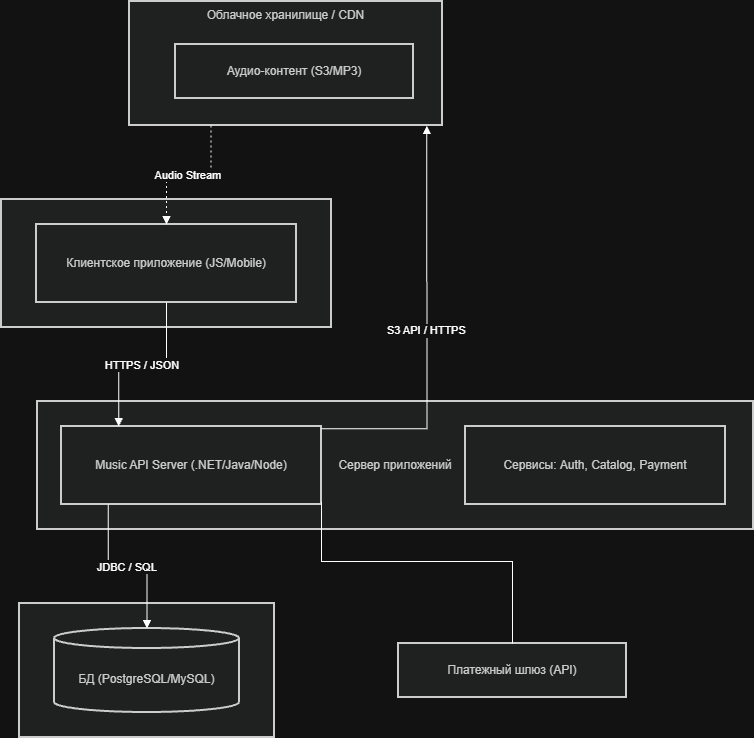

The diagram above was exported from draw.io. Its source (the exported page's mxGraphModel, read from the mxfile embedded in the PNG):
<mxGraphModel dx="1202" dy="775" grid="1" gridSize="10" guides="1" tooltips="1" connect="1" arrows="1" fold="1" page="1" pageScale="1" pageWidth="827" pageHeight="1169" math="0" shadow="0">
  <root>
    <mxCell id="0" />
    <mxCell id="1" parent="0" />
    <mxCell id="4s3YrcpKpR8vKCEqh9wY-1" parent="1" style="whiteSpace=wrap;strokeWidth=2;verticalAlign=top;fillColor=light-dark(#eeeeee,#1f2020);strokeColor=light-dark(#999999,#cccccc);fontColor=light-dark(#333333,#cccccc);" value="Облачное хранилище / CDN" vertex="1">
      <mxGeometry height="124" width="313" x="148" y="20" as="geometry" />
    </mxCell>
    <mxCell id="4s3YrcpKpR8vKCEqh9wY-2" parent="4s3YrcpKpR8vKCEqh9wY-1" style="whiteSpace=wrap;strokeWidth=2;fillColor=light-dark(#eeeeee,#1f2020);strokeColor=light-dark(#999999,#cccccc);fontColor=light-dark(#333333,#cccccc);" value="Аудио-контент (S3/MP3)" vertex="1">
      <mxGeometry height="54" width="238" x="46" y="43" as="geometry" />
    </mxCell>
    <mxCell id="4s3YrcpKpR8vKCEqh9wY-3" parent="1" style="whiteSpace=wrap;strokeWidth=2;fillColor=light-dark(#eeeeee,#1f2020);strokeColor=light-dark(#999999,#cccccc);fontColor=light-dark(#333333,#cccccc);" value="Сервер базы данных" vertex="1">
      <mxGeometry height="134" width="255" x="38" y="622" as="geometry" />
    </mxCell>
    <mxCell id="4s3YrcpKpR8vKCEqh9wY-4" parent="1" style="whiteSpace=wrap;strokeWidth=2;fillColor=light-dark(#eeeeee,#1f2020);strokeColor=light-dark(#999999,#cccccc);fontColor=light-dark(#333333,#cccccc);" value="Сервер приложений" vertex="1">
      <mxGeometry height="128" width="716" x="56" y="420" as="geometry" />
    </mxCell>
    <mxCell id="4s3YrcpKpR8vKCEqh9wY-5" parent="1" style="whiteSpace=wrap;strokeWidth=2;fillColor=light-dark(#eeeeee,#1f2020);strokeColor=light-dark(#999999,#cccccc);fontColor=light-dark(#333333,#cccccc);" value="Устройство пользователя" vertex="1">
      <mxGeometry height="128" width="330" x="20" y="218" as="geometry" />
    </mxCell>
    <mxCell id="4s3YrcpKpR8vKCEqh9wY-6" parent="1" style="whiteSpace=wrap;strokeWidth=2;fillColor=light-dark(#eeeeee,#1f2020);strokeColor=light-dark(#999999,#cccccc);fontColor=light-dark(#333333,#cccccc);" value="Клиентское приложение (JS/Mobile)" vertex="1">
      <mxGeometry height="78" width="260" x="55" y="243" as="geometry" />
    </mxCell>
    <mxCell id="4s3YrcpKpR8vKCEqh9wY-7" parent="1" style="whiteSpace=wrap;strokeWidth=2;fillColor=light-dark(#eeeeee,#1f2020);strokeColor=light-dark(#999999,#cccccc);fontColor=light-dark(#333333,#cccccc);" value="Music API Server (.NET/Java/Node)" vertex="1">
      <mxGeometry height="78" width="260" x="80" y="445" as="geometry" />
    </mxCell>
    <mxCell id="4s3YrcpKpR8vKCEqh9wY-8" parent="1" style="whiteSpace=wrap;strokeWidth=2;fillColor=light-dark(#eeeeee,#1f2020);strokeColor=light-dark(#999999,#cccccc);fontColor=light-dark(#333333,#cccccc);" value="Сервисы: Auth, Catalog, Payment" vertex="1">
      <mxGeometry height="78" width="260" x="484" y="445" as="geometry" />
    </mxCell>
    <mxCell id="4s3YrcpKpR8vKCEqh9wY-9" parent="1" style="shape=cylinder3;boundedLbl=1;backgroundOutline=1;size=10;strokeWidth=2;whiteSpace=wrap;fillColor=light-dark(#eeeeee,#1f2020);strokeColor=light-dark(#999999,#cccccc);fontColor=light-dark(#333333,#cccccc);" value="БД (PostgreSQL/MySQL)" vertex="1">
      <mxGeometry height="84" width="185" x="73" y="647" as="geometry" />
    </mxCell>
    <mxCell id="4s3YrcpKpR8vKCEqh9wY-10" parent="1" style="whiteSpace=wrap;strokeWidth=2;fillColor=light-dark(#eeeeee,#1f2020);strokeColor=light-dark(#999999,#cccccc);fontColor=light-dark(#333333,#cccccc);" value="Платежный шлюз (API)" vertex="1">
      <mxGeometry height="54" width="228" x="417" y="662" as="geometry" />
    </mxCell>
    <mxCell id="4s3YrcpKpR8vKCEqh9wY-11" edge="1" parent="1" source="4s3YrcpKpR8vKCEqh9wY-6" style="startArrow=none;endArrow=block;exitX=0.5;exitY=1;entryX=0.22;entryY=0;rounded=0;edgeStyle=orthogonalEdgeStyle;" target="4s3YrcpKpR8vKCEqh9wY-7" value="HTTPS / JSON">
      <mxGeometry relative="1" as="geometry" />
    </mxCell>
    <mxCell id="4s3YrcpKpR8vKCEqh9wY-12" edge="1" parent="1" source="4s3YrcpKpR8vKCEqh9wY-7" style="startArrow=none;endArrow=block;exitX=0.18;exitY=1;entryX=0.5;entryY=0;rounded=0;edgeStyle=orthogonalEdgeStyle;" target="4s3YrcpKpR8vKCEqh9wY-9" value="JDBC / SQL">
      <mxGeometry relative="1" as="geometry" />
    </mxCell>
    <mxCell id="4s3YrcpKpR8vKCEqh9wY-13" edge="1" parent="1" source="4s3YrcpKpR8vKCEqh9wY-7" style="startArrow=none;endArrow=none;exitX=1;exitY=0.97;entryX=0.5;entryY=0;rounded=0;edgeStyle=orthogonalEdgeStyle;" target="4s3YrcpKpR8vKCEqh9wY-10" value="">
      <mxGeometry relative="1" as="geometry">
        <Array as="points">
          <mxPoint x="340" y="580" />
          <mxPoint x="531" y="580" />
        </Array>
      </mxGeometry>
    </mxCell>
    <mxCell id="4s3YrcpKpR8vKCEqh9wY-14" edge="1" parent="1" source="4s3YrcpKpR8vKCEqh9wY-7" style="startArrow=none;endArrow=block;exitX=1;exitY=0.03;entryX=0.95;entryY=1;rounded=0;edgeStyle=orthogonalEdgeStyle;" target="4s3YrcpKpR8vKCEqh9wY-1" value="S3 API / HTTPS">
      <mxGeometry relative="1" as="geometry" />
    </mxCell>
    <mxCell id="4s3YrcpKpR8vKCEqh9wY-15" edge="1" parent="1" source="4s3YrcpKpR8vKCEqh9wY-1" style="dashed=1;dashPattern=2 3;startArrow=none;endArrow=block;exitX=0.26;exitY=1;entryX=0.5;entryY=0;rounded=0;edgeStyle=orthogonalEdgeStyle;" target="4s3YrcpKpR8vKCEqh9wY-6" value="Audio Stream">
      <mxGeometry relative="1" as="geometry" />
    </mxCell>
  </root>
</mxGraphModel>